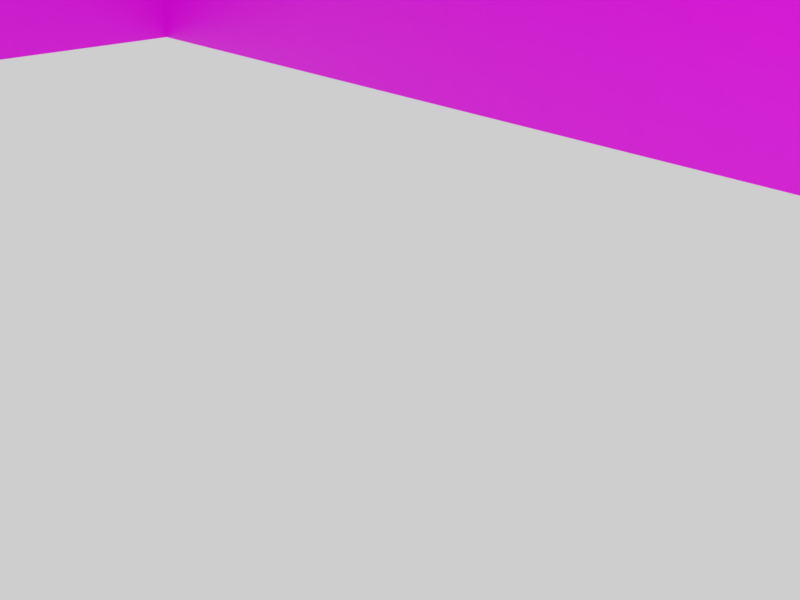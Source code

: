 # Source: House.blend  (saved by Blender 4.1.24; exported with 4.5.12 LTS)
import bpy
from mathutils import Matrix  # noqa: F401  (used for matrix-valued properties, if any)

bpy.ops.wm.read_factory_settings(use_empty=True)
scene = bpy.context.scene
scene.name = 'Scene'

# ---- collections
col_1 = bpy.data.collections.new('コレクション 1'); scene.collection.children.link(col_1)
col_10 = bpy.data.collections.new('コレクション 10'); scene.collection.children.link(col_10)

# ---- images (referenced by path relative to the original .blend; pixels are not part of the script)
import os
ASSET_DIR = os.environ.get("B2B_ASSET_DIR", "")  # directory of the original .blend (textures are referenced by path, not embedded)
HERE = os.path.dirname(os.path.abspath(__file__))  # packed textures are extracted next to this script under _unpacked/

def load_image(name, relpath, width, height, colorspace="sRGB"):
    """Load a texture the original file referenced (path relative to the .blend, or extracted next to this script)."""
    p = next((c for c in (os.path.join(HERE, relpath), os.path.join(ASSET_DIR, relpath)) if relpath and os.path.exists(c)), "")
    if p:
        img = bpy.data.images.load(p, check_existing=True)
        img.name = name
    else:  # same state as the original file: an image datablock whose file is absent (Cycles renders it pink)
        img = bpy.data.images.new(name, width, height)
        img.source = "FILE"
        img.filepath = "//" + (relpath or name)
    img.colorspace_settings.name = colorspace
    return img
img_house_png = load_image('House.png', 'House.png', 1024, 1024, 'sRGB')

# ---- materials (node trees are filled in below, after node groups)
mat_x = bpy.data.materials.new('マテリアル')

# ---- material node trees
mat_x.use_nodes = True; mat_x.node_tree.nodes.clear()
_N = mat_x.node_tree.nodes; _L = mat_x.node_tree.links
n0 = _N.new('ShaderNodeBsdfPrincipled'); n0.name = 'プリンシプルBSDF'; n0.location = (10, 300)
n1 = _N.new('ShaderNodeOutputMaterial'); n1.name = 'マテリアル出力'; n1.location = (300, 300)
n2 = _N.new('ShaderNodeTexImage'); n2.name = '画像テクスチャ'; n2.location = (-280, 275)
n2.image = img_house_png
_L.new(n0.outputs[0], n1.inputs[0])
_L.new(n2.outputs[0], n0.inputs[0])
n1.is_active_output = True

# ---- world
world_world = bpy.data.worlds.new('World'); scene.world = world_world
world_world.color = (0.6172, 0.6172, 0.6172)
world_world.use_sun_shadow = False
world_world.sun_shadow_jitter_overblur = 0.0
world_world.cycles.sampling_method = 'MANUAL'

# ---- cameras
cam_camera = bpy.data.cameras.new('Camera')
cam_camera.clip_end = 100.0
cam_camera.lens = 35.0
cam_camera.sensor_width = 32.0
cam_camera.sensor_height = 18.0
cam_camera.ortho_scale = 7.314
cam_camera.dof.focus_distance = 0.0

# ---- lights
light_lamp = bpy.data.lights.new('Lamp', 'POINT')
light_lamp.transmission_factor = 0.0
light_lamp.cutoff_distance = 30.0
light_lamp.energy = 100.0
light_lamp.shadow_buffer_clip_start = 1.001
light_lamp.shadow_soft_size = 0.1
light_lamp.shadow_maximum_resolution = 0.006
light_lamp.use_absolute_resolution = True

# ---- meshes
me_cube_002 = bpy.data.meshes.new('Cube.002')
me_cube_002.from_pydata([(1.124, -1.0, 1.585), (-1.0, -0.006551, 3.056), (1.124, -0.006551, 3.056), (1.124, 0.2756, 2.646), (-1.0, -0.2837, 2.646), (-1.0, 0.2756, 2.646), (-1.0, 0.3333, 1.585), (1.124, -0.2179, -1.0), (1.124, 0.2179, -1.0), (1.124, 0.2179, 1.585), (-1.0, -0.005921, 3.056), (-1.0, -0.00529, 3.056), (1.124, -0.00529, 3.056), (1.124, -0.005921, 3.056), (-1.0, -0.1787, 2.545), (-1.0, 0.1712, 2.545), (1.124, 0.1732, 1.808), (-1.0, -0.177, 1.808), (-1.0, 0.1732, 1.808), (1.124, 0.2179, -0.6505), (1.124, -0.2179, -0.6505), (1.124, -0.2179, 1.585), (1.124, -0.1787, 2.545), (1.124, -0.2837, 2.646), (1.124, -0.177, 1.808), (1.124, -0.7209, 1.998), (-1.0, -1.0, 1.585), (1.124, -0.4397, -1.0), (-1.0, -0.7209, 1.998), (-1.0, 1.0, 1.585), (-1.0, -0.004659, 3.056), (-1.0, 0.7177, 1.998), (1.124, 0.1712, 2.545), (-1.0, 1.0, -1.0), (1.124, -1.0, -1.0), (-1.0, 0.3333, -1.0), (-1.0, -1.0, -1.0), (1.124, -0.4397, -0.2326), (1.124, -0.8607, -0.2326), (1.124, 0.8611, -0.2326), (1.124, 0.4395, -0.2326), (1.124, 0.2179, 1.263), (1.124, -0.2179, 1.263), (-1.0, -0.3333, 1.585), (1.124, -0.4397, 1.263), (1.124, -0.8607, 1.263), (1.124, 0.8611, 1.27), (1.124, 0.4395, 1.263), (1.109, 0.2179, -0.6505), (1.109, -0.2179, -0.6505), (1.109, 0.2179, 1.263), (1.109, -0.2179, 1.263), (1.124, -0.2179, -0.8325), (1.124, 0.2179, -0.8293), (0.6989, -1.0, -1.0), (-0.5753, -1.0, -1.0), (0.6989, -1.0, 1.263), (0.386, -1.0, 1.263), (-0.2623, -1.0, 1.263), (-0.5753, -1.0, 1.263), (0.6989, -1.0, 1.585), (0.386, -1.0, 1.585), (-0.2623, -1.0, 1.585), (-0.5753, -1.0, 1.585), (0.6989, -1.0, -0.2326), (0.386, -1.0, -0.2326), (-0.2623, -1.0, -0.2326), (-0.5753, -1.0, -0.2326), (1.123, 1.0, 1.585), (1.123, 1.0, -1.0), (1.124, 0.4395, -1.0), (1.124, 0.7177, 1.998), (1.124, -0.004659, 3.056), (-1.0, -0.3333, -1.0), (0.386, -1.0, -1.0), (-0.2623, -1.0, -1.0), (-1.0, 0.3333, 0.4629), (-1.0, -0.3333, 0.4634), (-0.7978, 1.0, -1.0), (-0.7978, 1.0, 1.093), (-0.7978, 1.0, 1.585), (0.6983, 1.0, 1.585), (0.6983, 1.0, -0.3952), (-0.5594, 1.0, 1.585), (0.6983, 1.0, 1.093), (-0.7978, 1.0, -0.7562), (0.6983, 1.0, -1.0), (-0.5594, 1.0, -0.7562), (-0.5594, 1.0, -1.0), (0.3853, 1.0, -1.0), (0.3853, 1.0, 1.093), (0.3853, 1.0, 1.585), (0.3853, 1.0, -0.3952), (-0.7978, 0.9712, 1.093), (-0.7978, 0.9712, -0.7562), (-0.5594, 0.9712, 1.093), (-0.5594, 0.9712, -0.7562), (-0.5594, 1.0, -0.8835), (-0.7978, 1.0, -0.881), (-0.5594, 1.0, 1.093), (-0.5144, 1.0, -0.8915), (-0.7978, 1.107, -1.0), (-0.5594, 1.107, -1.0), (-0.7978, 1.107, -0.881), (-0.5594, 1.107, -0.8835), (-0.5594, 1.046, -0.7562), (-0.7978, 1.046, -0.7562), (-0.5594, 1.046, -0.8835), (-0.7978, 1.046, -0.881), (-1.01, 0.4306, 0.6757), (-1.013, -0.4372, 0.6757), (-1.121, -0.2442, 0.6757), (-1.12, 0.2402, 0.6757), (-0.979, 0.4302, 0.6757), (-0.9824, -0.4376, 0.6757), (-1.135, -0.001821, 0.6757), (-1.065, 0.3354, 0.6757), (-1.067, -0.3407, 0.6757), (-0.9935, 0.01095, 1.153), (-0.9936, -0.01801, 1.153), (-0.9972, -0.01157, 1.153), (-0.9972, 0.004597, 1.153), (-0.9925, 0.01094, 1.153), (-0.9926, -0.01802, 1.153), (-0.9977, -0.003481, 1.153), (-0.9953, 0.007774, 1.153), (-0.9954, -0.01479, 1.153), (-1.134, -0.272, 0.5636), (-1.132, 0.2683, 0.5636), (-1.073, -0.3796, 0.5636), (-1.149, -0.001653, 0.5636), (-1.07, 0.3744, 0.5636), (-0.9786, -0.4876, 0.5636), (-1.013, -0.4872, 0.5636), (-1.009, 0.4806, 0.5636), (-0.9749, 0.4802, 0.5636), (-1.134, -0.272, 0.6058), (-1.132, 0.2683, 0.6058), (-1.073, -0.3796, 0.6058), (-1.149, -0.001653, 0.6058), (-1.07, 0.3744, 0.6058), (-0.9786, -0.4876, 0.6058), (-1.013, -0.4872, 0.6058), (-1.009, 0.4806, 0.6058), (-0.9749, 0.4802, 0.6058), (-1.113, -0.1954, 0.5636), (-1.111, 0.1912, 0.5636), (-1.069, -0.2724, 0.5636), (-1.123, -0.001961, 0.5636), (-1.067, 0.2671, 0.5636), (-1.002, -0.3497, 0.5636), (-1.026, -0.3494, 0.5636), (-1.024, 0.3431, 0.5636), (-0.9989, 0.3428, 0.5636), (-1.025, 0.3675, 0.598), (-1.028, -0.3737, 0.598), (-1.133, -0.144, 0.598), (-1.121, -0.2089, 0.598), (-1.119, 0.2049, 0.598), (-1.131, 0.1403, 0.598), (-0.9989, 0.3672, 0.598), (-1.002, -0.3741, -0.9975), (-1.002, -0.3741, 0.598), (-1.025, 0.3675, -0.5955), (-1.025, 0.3675, 0.411), (-1.028, -0.3737, 0.411), (-1.121, -0.2089, -0.5955), (-1.121, -0.2089, 0.411), (-1.131, 0.1403, -0.5955), (-1.131, 0.1403, 0.411), (-1.017, 0.3406, -0.5591), (-1.017, 0.3406, 0.3746), (-1.021, -0.347, 0.3746), (-1.021, -0.347, -0.5591), (-1.129, -0.1298, -0.545), (-1.107, -0.1941, -0.5591), (-1.107, -0.1941, 0.3746), (-1.128, 0.126, -0.545), (-1.128, 0.126, 0.3604), (-1.133, -0.144, -0.9975), (-1.132, -0.001856, 0.598), (-1.133, -0.144, -0.5955), (-1.133, -0.144, 0.411), (-1.129, -0.1298, 0.3604), (-1.119, 0.2049, -0.9975), (-1.072, 0.2862, 0.598), (-1.119, 0.2049, -0.5955), (-1.119, 0.2049, 0.411), (-1.104, 0.1897, 0.3746), (-1.028, -0.3737, -0.9975), (-1.074, -0.2913, 0.598), (-1.028, -0.3737, -0.5955), (-1.025, 0.3675, -0.9975), (-1.121, -0.2089, -0.9975), (-1.131, 0.1403, -0.9975), (-0.9989, 0.3672, -0.9975), (-1.104, 0.1897, -0.5591), (-0.8258, 0.9551, 1.181), (-0.8258, 0.9593, 1.208), (-0.8258, 1.161, 1.021), (-0.8258, 1.165, 1.048), (-0.5345, 0.9551, 1.181), (-0.5345, 0.9593, 1.208), (-0.5345, 1.161, 1.021), (-0.5345, 1.165, 1.048), (-0.5501, 1.161, 1.021), (-0.8102, 1.161, 1.021), (-0.8102, 1.165, 1.048), (-0.5501, 1.165, 1.048), (-0.8102, 0.9551, 1.181), (-0.5501, 0.9551, 1.181), (-0.5501, 0.9593, 1.208), (-0.8102, 0.9593, 1.208), (-0.8258, 1.131, 1.044), (-0.8258, 1.135, 1.071), (-0.5345, 1.131, 1.044), (-0.5345, 1.135, 1.071), (-0.5501, 1.135, 1.071), (-0.8102, 1.135, 1.071), (-0.8102, 1.131, 1.044), (-0.5501, 1.131, 1.044), (-0.8258, 0.9925, 0.9558), (-0.8258, 0.9789, 1.053), (-0.5501, 0.9789, 1.053), (-0.5345, 0.9789, 1.053), (-0.8102, 0.9789, 1.053), (-0.8102, 0.9925, 0.9558), (-0.5501, 0.9925, 0.9558), (-0.5345, 0.9925, 0.9558), (1.097, 0.2593, 1.384), (1.099, 0.2593, 1.411), (1.213, 0.2593, 1.223), (1.215, 0.2593, 1.25), (1.097, -0.2559, 1.384), (1.099, -0.2559, 1.411), (1.213, -0.2559, 1.223), (1.215, -0.2559, 1.25), (1.213, -0.2284, 1.223), (1.213, 0.2318, 1.223), (1.215, 0.2318, 1.25), (1.215, -0.2284, 1.25), (1.097, 0.2318, 1.384), (1.097, -0.2284, 1.384), (1.099, -0.2284, 1.411), (1.099, 0.2318, 1.411), (1.196, 0.2593, 1.246), (1.199, 0.2593, 1.274), (1.196, -0.2559, 1.246), (1.199, -0.2559, 1.274), (1.199, -0.2284, 1.274), (1.199, 0.2318, 1.274), (1.196, 0.2318, 1.246), (1.196, -0.2284, 1.246), (1.118, 0.2593, 1.158), (1.11, 0.2593, 1.255), (1.11, -0.2284, 1.255), (1.11, -0.2559, 1.255), (1.11, 0.2318, 1.255), (1.118, 0.2318, 1.158), (1.118, -0.2284, 1.158), (1.118, -0.2559, 1.158), (-0.05723, 0.8437, 1.683), (-0.05723, 0.9421, 1.683), (0.1164, 0.9421, 2.908), (0.29, 0.8437, 1.683), (0.29, 0.9421, 1.683), (-0.05723, 0.3758, 2.332), (-0.05723, 0.9421, 2.332), (0.29, 0.9421, 2.332), (0.29, 0.3758, 2.332), (0.1164, 0.06684, 2.946), (0.1164, 0.9421, 2.946), (0.29, 0.9421, 2.37), (0.29, 0.3758, 2.37), (0.1164, 0.9884, 2.908), (-0.05723, 0.9884, 2.332), (0.29, 0.9884, 2.332), (0.1164, 0.9884, 2.946), (-0.05723, 0.9884, 2.37), (0.29, 0.9884, 2.37), (0.3225, 0.9421, 2.222), (0.3225, 0.4427, 2.222), (-0.08967, 0.4427, 2.222), (-0.08967, 0.9421, 2.222), (0.3225, 0.9421, 2.26), (0.3225, 0.4427, 2.26), (-0.08967, 0.4427, 2.26), (-0.08967, 0.9421, 2.26), (0.3225, 0.9884, 2.26), (0.3225, 0.9884, 2.222), (-0.08967, 0.9884, 2.26), (-0.08967, 0.9884, 2.222), (-0.05723, 0.9421, 1.683), (0.116, 0.9421, 2.908), (0.29, 0.9421, 1.683), (0.1167, 0.9421, 2.908), (-0.05723, 0.9421, 2.332), (0.29, 0.9421, 2.332), (0.1743, 0.9421, 1.683), (0.05852, 0.9421, 1.683), (0.1163, 0.9421, 2.908), (0.1165, 0.9421, 2.908), (0.05065, 0.9421, 2.065), (0.1821, 0.9421, 2.065), (0.02941, 0.9421, 2.62), (0.2034, 0.9421, 2.62), (0.05041, 0.9421, 2.55), (0.1824, 0.9421, 2.55), (-0.05723, 0.3758, 2.37), (0.1164, 0.06684, 2.946), (0.1164, 0.9421, 2.946), (-0.05723, 0.9421, 2.37), (0.1164, 0.9884, 2.946), (-0.05723, 0.9884, 2.37), (-0.08967, 0.4427, 2.26), (-0.08967, 0.9421, 2.26), (-0.08967, 0.9884, 2.26), (-1.067, -1.149, 1.427), (-1.067, 1.144, 1.427), (1.19, -1.149, 1.427), (1.19, 1.144, 1.427), (-1.067, -0.002379, 3.085), (1.19, -0.002379, 3.085), (-1.067, -1.119, 1.385), (-1.067, 1.115, 1.385), (1.19, -1.119, 1.385), (1.19, 1.115, 1.385), (-1.067, -0.002379, 3.026), (1.19, -0.002379, 3.026)], [], [(59, 63, 26), (29, 6, 18, 31), (6, 43, 17, 18), (21, 9, 16, 24), (31, 18, 15, 5), (5, 15, 11, 30), (15, 14, 10, 11), (22, 32, 12, 13), (47, 9, 41), (41, 9, 21, 42), (70, 19, 53), (7, 52, 27), (23, 22, 13, 2), (25, 24, 22, 23), (0, 21, 24, 25), (43, 26, 28, 17), (17, 28, 4, 14), (14, 4, 1, 10), (42, 21, 44), (44, 21, 0, 45), (46, 68, 9, 47), (9, 68, 71, 16), (16, 71, 3, 32), (32, 3, 72, 12), (69, 39, 40, 70), (27, 37, 38, 34), (20, 37, 27), (70, 40, 19), (55, 67, 36), (35, 76, 29, 33), (69, 68, 46, 39), (20, 42, 44, 37), (36, 26, 77, 73), (19, 41, 50, 48), (40, 47, 41, 19), (67, 59, 26, 36), (38, 45, 0, 34), (22, 24, 16, 32), (41, 42, 51, 50), (42, 20, 49, 51), (53, 8, 70), (27, 52, 20), (34, 0, 56, 64), (65, 57, 58, 66), (34, 64, 54), (54, 64, 65, 74), (74, 65, 66, 75), (75, 66, 67, 55), (0, 60, 56), (56, 60, 61, 57), (57, 61, 62, 58), (58, 62, 63, 59), (57, 65, 64, 56), (59, 67, 66, 58), (76, 77, 43, 6), (29, 76, 6), (77, 26, 43), (99, 95, 93, 79), (100, 87, 99), (89, 100, 92), (69, 82, 84, 68), (85, 33, 29, 79), (69, 86, 82), (86, 89, 92, 82), (99, 79, 80, 83), (68, 84, 81), (84, 90, 91, 81), (79, 29, 80), (82, 92, 90, 84), (88, 102, 104, 97), (89, 88, 100), (78, 33, 98), (96, 94, 93, 95), (79, 93, 94, 85), (85, 94, 96, 87), (87, 96, 95, 99), (97, 107, 105, 87), (33, 85, 98), (90, 99, 83, 91), (92, 100, 99, 90), (97, 87, 100), (88, 97, 100), (102, 101, 103, 104), (98, 103, 101, 78), (97, 104, 103, 98), (108, 106, 105, 107), (85, 106, 108, 98), (87, 105, 106, 85), (37, 44, 45, 38), (39, 46, 47, 40), (15, 18, 17, 14), (117, 111, 136, 138), (110, 117, 138, 142), (116, 109, 143, 140), (115, 111, 120, 124), (116, 112, 121, 125), (109, 116, 125, 118), (110, 114, 123, 119), (111, 117, 126, 120), (117, 110, 119, 126), (113, 109, 118, 122), (112, 115, 124, 121), (131, 128, 137, 140), (134, 131, 140, 143), (133, 132, 141, 142), (127, 129, 138, 136), (129, 133, 142, 138), (135, 134, 143, 144), (128, 130, 139, 137), (130, 127, 136, 139), (115, 112, 137, 139), (112, 116, 140, 137), (114, 110, 142, 141), (109, 113, 144, 143), (111, 115, 139, 136), (131, 134, 152, 149), (132, 133, 151, 150), (129, 127, 145, 147), (130, 128, 146, 148), (133, 129, 147, 151), (134, 135, 153, 152), (128, 131, 149, 146), (127, 130, 148, 145), (185, 154, 164, 187), (192, 154, 160, 195), (182, 169, 178, 183), (190, 157, 167, 165), (179, 156, 182), (184, 158, 187), (180, 159, 169, 182), (184, 187, 188, 196), (187, 164, 171, 188), (189, 165, 172, 173), (179, 182, 183, 174), (165, 167, 176, 172), (168, 181, 174, 177), (156, 180, 182), (194, 179, 181, 168), (163, 186, 196, 170), (192, 184, 186, 163), (158, 185, 187), (193, 189, 191, 166), (155, 190, 165), (166, 191, 173, 175), (167, 193, 175, 176), (169, 194, 177, 178), (154, 192, 164), (159, 194, 169), (164, 192, 170, 171), (155, 189, 161, 162), (158, 184, 194, 159), (156, 179, 193, 157), (157, 193, 167), (174, 183, 178, 177), (196, 188, 171, 170), (173, 172, 176, 175), (213, 214, 200, 199), (205, 208, 204, 203), (215, 216, 202, 201), (218, 214, 198, 212), (216, 217, 211, 202), (217, 218, 212, 211), (210, 220, 227, 223), (219, 220, 210, 209), (199, 200, 207, 206), (206, 207, 208, 205), (206, 205, 220, 219), (199, 206, 219, 213), (208, 207, 218, 217), (204, 208, 217, 216), (207, 200, 214, 218), (205, 203, 215, 220), (203, 204, 216, 215), (197, 198, 214, 213), (220, 215, 228, 227), (215, 201, 224, 228), (213, 219, 226, 221), (197, 213, 221, 222), (219, 209, 225, 226), (245, 246, 232, 231), (237, 240, 236, 235), (247, 248, 234, 233), (250, 246, 230, 244), (248, 249, 243, 234), (249, 250, 244, 243), (242, 252, 259, 255), (251, 252, 242, 241), (231, 232, 239, 238), (238, 239, 240, 237), (238, 237, 252, 251), (231, 238, 251, 245), (240, 239, 250, 249), (236, 240, 249, 248), (239, 232, 246, 250), (237, 235, 247, 252), (235, 236, 248, 247), (229, 230, 246, 245), (252, 247, 260, 259), (247, 233, 256, 260), (245, 251, 258, 253), (229, 245, 253, 254), (251, 241, 257, 258), (265, 268, 269, 264), (261, 266, 267, 262), (272, 271, 270, 273), (269, 268, 280, 281), (276, 274, 277, 279), (274, 275, 278, 277), (263, 267, 275, 274), (271, 272, 279, 277), (268, 263, 274, 276), (283, 282, 286, 287), (281, 280, 284, 285), (284, 280, 289, 288), (283, 287, 290, 291), (276, 279, 288, 289), (275, 267, 283, 291), (278, 275, 291, 290), (279, 272, 284, 288), (267, 266, 282, 283), (272, 273, 285, 284), (268, 276, 289, 280), (307, 301, 295, 305), (298, 303, 297, 294), (292, 296, 302, 299), (299, 302, 303, 298), (304, 293, 300, 306), (306, 300, 301, 307), (296, 304, 306, 302), (303, 307, 305, 297), (303, 302, 306, 307), (308, 309, 310, 311), (311, 313, 316, 315), (311, 310, 312, 313), (308, 311, 315, 314), (317, 319, 322, 321), (320, 318, 321, 322), (323, 327, 328, 325), (326, 328, 327, 324), (318, 320, 326, 324), (319, 317, 323, 325), (320, 322, 328, 326), (321, 318, 324, 327), (317, 321, 327, 323), (322, 319, 325, 328)])
_uv = me_cube_002.uv_layers.new(name='UVMap')
_uv.uv.foreach_set('vector', [0.1029, 0.6592, 0.1029, 0.6775, 0.01234, 0.6775, 0.3017, 0.8736, 0.3922, 0.8736, 0.4139, 0.8893, 0.34, 0.9027, 0.3922, 0.8736, 0.4826, 0.8736, 0.4614, 0.8893, 0.4139, 0.8893, 0.1203, 0.8742, 0.1796, 0.8742, 0.1735, 0.8898, 0.1259, 0.8898, 0.34, 0.9027, 0.4139, 0.8893, 0.4142, 0.9411, 0.4, 0.9482, 0.4, 0.9482, 0.4142, 0.9411, 0.4381, 0.977, 0.438, 0.977, 0.4142, 0.9411, 0.4616, 0.9411, 0.4382, 0.977, 0.4381, 0.977, 0.1257, 0.9417, 0.1732, 0.9417, 0.1492, 0.9778, 0.1492, 0.9778, 0.2097, 0.8515, 0.1796, 0.8742, 0.1796, 0.8515, 0.1796, 0.8515, 0.1796, 0.8742, 0.1203, 0.8742, 0.1203, 0.8515, 0.2097, 0.6922, 0.1796, 0.7168, 0.1796, 0.7042, 0.1203, 0.6922, 0.1203, 0.704, 0.09018, 0.6922, 0.1114, 0.9489, 0.1257, 0.9417, 0.1492, 0.9778, 0.1491, 0.9778, 0.05194, 0.9033, 0.1259, 0.8898, 0.1257, 0.9417, 0.1114, 0.9489, 0.01399, 0.8742, 0.1203, 0.8742, 0.1259, 0.8898, 0.05194, 0.9033, 0.4826, 0.8736, 0.573, 0.8736, 0.5352, 0.9027, 0.4614, 0.8893, 0.4614, 0.8893, 0.5352, 0.9027, 0.4759, 0.9482, 0.4616, 0.9411, 0.4616, 0.9411, 0.4759, 0.9482, 0.4383, 0.977, 0.4382, 0.977, 0.1203, 0.8515, 0.1203, 0.8742, 0.09018, 0.8515, 0.09018, 0.8515, 0.1203, 0.8742, 0.01399, 0.8742, 0.03294, 0.8515, 0.267, 0.852, 0.2859, 0.8742, 0.1796, 0.8742, 0.2097, 0.8515, 0.1796, 0.8742, 0.2859, 0.8742, 0.2476, 0.9033, 0.1735, 0.8898, 0.1735, 0.8898, 0.2476, 0.9033, 0.1874, 0.9489, 0.1732, 0.9417, 0.1732, 0.9417, 0.1874, 0.9489, 0.1493, 0.9778, 0.1492, 0.9778, 0.2859, 0.6922, 0.267, 0.7462, 0.2097, 0.7462, 0.2097, 0.6922, 0.09018, 0.6922, 0.09018, 0.7462, 0.03294, 0.7462, 0.01399, 0.6922, 0.1203, 0.7168, 0.09018, 0.7462, 0.09018, 0.6922, 0.2097, 0.6922, 0.2097, 0.7462, 0.1796, 0.7168, 0.1029, 0.5307, 0.1029, 0.5743, 0.01234, 0.5307, 0.3922, 0.6921, 0.3922, 0.7948, 0.3017, 0.8736, 0.3017, 0.6921, 0.2859, 0.6922, 0.2859, 0.8742, 0.267, 0.852, 0.267, 0.7462, 0.1203, 0.7168, 0.1203, 0.8515, 0.09018, 0.8515, 0.09018, 0.7462, 0.573, 0.6921, 0.573, 0.8736, 0.4826, 0.7949, 0.4826, 0.6921, 0.1859, 0.7178, 0.1859, 0.8472, 0.1827, 0.8472, 0.1827, 0.7178, 0.2097, 0.7462, 0.2097, 0.8515, 0.1796, 0.8515, 0.1796, 0.7168, 0.1029, 0.5743, 0.1029, 0.6592, 0.01234, 0.6775, 0.01234, 0.5307, 0.03294, 0.7462, 0.03294, 0.8515, 0.01399, 0.8742, 0.01399, 0.6922, 0.1257, 0.9417, 0.1259, 0.8898, 0.1735, 0.8898, 0.1732, 0.9417, 0.3696, 0.4935, 0.4218, 0.4935, 0.4218, 0.4967, 0.3696, 0.4967, 0.1178, 0.8483, 0.1178, 0.719, 0.1146, 0.719, 0.1146, 0.8483, 0.1796, 0.7042, 0.1796, 0.6922, 0.2097, 0.6922, 0.09018, 0.6922, 0.1203, 0.704, 0.1203, 0.7168, 0.4651, 0.5307, 0.4651, 0.6775, 0.3746, 0.6592, 0.3746, 0.5743, 0.3078, 0.5743, 0.3078, 0.6592, 0.1696, 0.6592, 0.1696, 0.5743, 0.4651, 0.5307, 0.3746, 0.5743, 0.3746, 0.5307, 0.3746, 0.5307, 0.3746, 0.5743, 0.3078, 0.5743, 0.3078, 0.5307, 0.3078, 0.5307, 0.3078, 0.5743, 0.1696, 0.5743, 0.1696, 0.5307, 0.1696, 0.5307, 0.1696, 0.5743, 0.1029, 0.5743, 0.1029, 0.5307, 0.4651, 0.6775, 0.3746, 0.6775, 0.3746, 0.6592, 0.3746, 0.6592, 0.3746, 0.6775, 0.3078, 0.6775, 0.3078, 0.6592, 0.3078, 0.6592, 0.3078, 0.6775, 0.1696, 0.6775, 0.1696, 0.6592, 0.1696, 0.6592, 0.1696, 0.6775, 0.1029, 0.6775, 0.1029, 0.6592, 0.3078, 0.6592, 0.3078, 0.5743, 0.3746, 0.5743, 0.3746, 0.6592, 0.1029, 0.6592, 0.1029, 0.5743, 0.1696, 0.5743, 0.1696, 0.6592, 0.3922, 0.7948, 0.4826, 0.7949, 0.4826, 0.8736, 0.3922, 0.8736, 0.3017, 0.8736, 0.3922, 0.7948, 0.3922, 0.8736, 0.4826, 0.7949, 0.573, 0.8736, 0.4826, 0.8736, 0.3597, 0.5103, 0.3597, 0.5051, 0.4282, 0.5051, 0.4282, 0.5103, 0.3609, 0.3785, 0.3705, 0.3862, 0.3705, 0.4912, 0.1691, 0.3724, 0.3609, 0.3785, 0.1691, 0.4067, 0.01178, 0.3724, 0.1024, 0.4067, 0.1024, 0.4912, 0.01178, 0.5192, 0.4214, 0.3862, 0.4646, 0.3724, 0.4646, 0.5192, 0.4214, 0.4912, 0.01178, 0.3724, 0.1024, 0.3724, 0.1024, 0.4067, 0.1024, 0.3724, 0.1691, 0.3724, 0.1691, 0.4067, 0.1024, 0.4067, 0.3705, 0.4912, 0.4214, 0.4912, 0.4214, 0.5192, 0.3705, 0.5192, 0.01178, 0.5192, 0.1024, 0.4912, 0.1024, 0.5192, 0.1024, 0.4912, 0.1691, 0.4912, 0.1691, 0.5192, 0.1024, 0.5192, 0.4214, 0.4912, 0.4646, 0.5192, 0.4214, 0.5192, 0.1024, 0.4067, 0.1691, 0.4067, 0.1691, 0.4912, 0.1024, 0.4912, 0.09909, 0.2421, 0.01853, 0.2421, 0.01853, 0.2004, 0.09909, 0.2004, 0.1691, 0.3724, 0.3705, 0.3724, 0.3609, 0.3785, 0.4214, 0.3724, 0.4646, 0.3724, 0.4214, 0.3791, 0.3705, 0.3862, 0.4214, 0.3862, 0.4214, 0.4912, 0.3705, 0.4912, 0.3643, 0.4897, 0.3675, 0.4897, 0.3675, 0.3863, 0.3643, 0.3863, 0.2734, 0.2435, 0.2634, 0.2435, 0.2634, 0.1471, 0.2734, 0.1471, 0.4246, 0.3869, 0.4278, 0.3869, 0.4278, 0.4902, 0.4246, 0.4902, 0.1384, 0.2428, 0.1042, 0.2428, 0.1042, 0.1987, 0.1384, 0.1987, 0.4646, 0.3724, 0.4214, 0.3862, 0.4214, 0.3791, 0.1691, 0.4912, 0.3705, 0.4912, 0.3705, 0.5192, 0.1691, 0.5192, 0.1691, 0.4067, 0.3609, 0.3785, 0.3705, 0.4912, 0.1691, 0.4912, 0.3705, 0.379, 0.3705, 0.3862, 0.3609, 0.3785, 0.3705, 0.3724, 0.3705, 0.379, 0.3609, 0.3785, 0.2265, 0.1471, 0.2265, 0.2435, 0.1853, 0.2435, 0.1862, 0.1471, 0.09946, 0.2421, 0.0189, 0.2421, 0.0189, 0.2003, 0.09946, 0.2003, 0.2265, 0.1471, 0.2634, 0.1471, 0.2634, 0.2435, 0.2265, 0.2435, 0.1422, 0.1471, 0.1853, 0.1471, 0.1853, 0.2435, 0.1413, 0.2435, 0.1382, 0.2427, 0.104, 0.2427, 0.104, 0.1988, 0.1382, 0.1988, 0.2734, 0.1471, 0.2891, 0.1471, 0.2891, 0.2435, 0.2734, 0.2435, 0.09018, 0.7462, 0.09018, 0.8515, 0.03294, 0.8515, 0.03294, 0.7462, 0.267, 0.7462, 0.267, 0.852, 0.2097, 0.8515, 0.2097, 0.7462, 0.4142, 0.9411, 0.4139, 0.8893, 0.4614, 0.8893, 0.4616, 0.9411, 0.91, 0.9309, 0.8758, 0.8965, 0.8857, 0.8888, 0.9239, 0.9272, 0.9442, 0.9653, 0.91, 0.9309, 0.9239, 0.9272, 0.962, 0.9655, 0.6688, 0.9309, 0.6346, 0.9653, 0.6168, 0.9655, 0.6549, 0.9272, 0.7894, 0.8875, 0.8758, 0.8965, 0.7923, 0.9743, 0.7894, 0.974, 0.6688, 0.9309, 0.703, 0.8965, 0.7865, 0.9743, 0.7854, 0.9755, 0.6346, 0.9653, 0.6688, 0.9309, 0.7854, 0.9755, 0.7842, 0.9766, 0.9442, 0.9653, 0.9442, 0.9847, 0.7946, 0.9773, 0.7946, 0.9766, 0.8758, 0.8965, 0.91, 0.9309, 0.7934, 0.9755, 0.7923, 0.9743, 0.91, 0.9309, 0.9442, 0.9653, 0.7946, 0.9766, 0.7934, 0.9755, 0.6346, 0.9847, 0.6346, 0.9653, 0.7842, 0.9766, 0.7842, 0.9773, 0.703, 0.8965, 0.7894, 0.8875, 0.7894, 0.974, 0.7865, 0.9743, 0.9131, 0.8744, 0.8589, 0.8744, 0.8589, 0.8694, 0.9131, 0.8694, 0.9674, 0.8744, 0.9131, 0.8744, 0.9131, 0.8694, 0.9674, 0.8694, 0.6112, 0.8744, 0.5846, 0.8744, 0.5846, 0.8694, 0.6112, 0.8694, 0.7196, 0.8744, 0.6654, 0.8744, 0.6654, 0.8694, 0.7196, 0.8694, 0.6654, 0.8744, 0.6112, 0.8744, 0.6112, 0.8694, 0.6654, 0.8694, 0.9939, 0.8744, 0.9674, 0.8744, 0.9674, 0.8694, 0.9939, 0.8694, 0.8589, 0.8744, 0.7893, 0.8744, 0.7893, 0.8694, 0.8589, 0.8694, 0.7893, 0.8744, 0.7196, 0.8744, 0.7196, 0.8694, 0.7893, 0.8694, 0.7894, 0.8875, 0.703, 0.8965, 0.6931, 0.8888, 0.7894, 0.8787, 0.703, 0.8965, 0.6688, 0.9309, 0.6549, 0.9272, 0.6931, 0.8888, 0.9442, 0.9847, 0.9442, 0.9653, 0.962, 0.9655, 0.962, 0.9872, 0.6346, 0.9653, 0.6346, 0.9847, 0.6168, 0.9872, 0.6168, 0.9655, 0.8758, 0.8965, 0.7894, 0.8875, 0.7894, 0.8787, 0.8857, 0.8888, 0.9409, 0.2987, 0.9071, 0.265, 0.9147, 0.3083, 0.9389, 0.3324, 0.888, 0.5693, 0.9071, 0.5693, 0.9147, 0.5261, 0.901, 0.5261, 0.9409, 0.5357, 0.9747, 0.5021, 0.9631, 0.478, 0.9389, 0.502, 0.9836, 0.4172, 0.9747, 0.3323, 0.9631, 0.3564, 0.9695, 0.4172, 0.9071, 0.5693, 0.9409, 0.5357, 0.9389, 0.502, 0.9147, 0.5261, 0.9071, 0.265, 0.888, 0.265, 0.901, 0.3083, 0.9147, 0.3083, 0.9747, 0.3323, 0.9409, 0.2987, 0.9389, 0.3324, 0.9631, 0.3564, 0.9747, 0.5021, 0.9836, 0.4172, 0.9695, 0.4172, 0.9631, 0.478, 0.6626, 0.8602, 0.6168, 0.8602, 0.6168, 0.8272, 0.7085, 0.8272, 0.6168, 0.5784, 0.6168, 0.8602, 0.6026, 0.8602, 0.6026, 0.5784, 0.8483, 0.8268, 0.7361, 0.8268, 0.7417, 0.8179, 0.8427, 0.8179, 0.921, 0.8596, 0.8751, 0.8596, 0.8751, 0.8267, 0.9668, 0.8267, 0.5806, 0.5715, 0.5806, 0.5715, 0.5806, 0.5715, 0.5806, 0.5715, 0.5806, 0.5715, 0.5806, 0.5715, 0.7922, 0.8596, 0.7361, 0.8596, 0.7361, 0.8268, 0.8483, 0.8268, 0.7085, 0.5784, 0.7085, 0.8272, 0.7023, 0.8208, 0.7023, 0.6559, 0.7085, 0.8272, 0.6168, 0.8272, 0.6223, 0.8208, 0.7023, 0.8208, 0.9668, 0.5791, 0.9668, 0.8267, 0.961, 0.8203, 0.961, 0.6561, 0.8483, 0.5792, 0.8483, 0.8268, 0.8427, 0.8179, 0.8427, 0.6587, 0.9668, 0.8267, 0.8751, 0.8267, 0.8799, 0.8202, 0.961, 0.8203, 0.7361, 0.6498, 0.8483, 0.6498, 0.8427, 0.6587, 0.7417, 0.6587, 0.8483, 0.8596, 0.7922, 0.8596, 0.8483, 0.8268, 0.7361, 0.5792, 0.8483, 0.5792, 0.8483, 0.6498, 0.7361, 0.6498, 0.6168, 0.6494, 0.7085, 0.6494, 0.7023, 0.6559, 0.6223, 0.6559, 0.6168, 0.5784, 0.7085, 0.5784, 0.7085, 0.6494, 0.6168, 0.6494, 0.7085, 0.8602, 0.6626, 0.8602, 0.7085, 0.8272, 0.8751, 0.5791, 0.9668, 0.5791, 0.9668, 0.6498, 0.8751, 0.6498, 0.9668, 0.8596, 0.921, 0.8596, 0.9668, 0.8267, 0.8751, 0.6498, 0.9668, 0.6498, 0.961, 0.6561, 0.8799, 0.6561, 0.8751, 0.8267, 0.8751, 0.5791, 0.8799, 0.6561, 0.8799, 0.8202, 0.7361, 0.8268, 0.7361, 0.5792, 0.7417, 0.6587, 0.7417, 0.8179, 0.5806, 0.5715, 0.5806, 0.5715, 0.5806, 0.5715, 0.5806, 0.5715, 0.5806, 0.5715, 0.5806, 0.5715, 0.6168, 0.8272, 0.6168, 0.5784, 0.6223, 0.6559, 0.6223, 0.8208, 0.9668, 0.8596, 0.9668, 0.5791, 0.98, 0.579, 0.98, 0.8595, 0.7106, 0.8596, 0.7106, 0.5792, 0.7361, 0.5792, 0.7361, 0.8596, 0.8483, 0.8596, 0.8483, 0.5792, 0.8738, 0.5792, 0.8738, 0.8596, 0.5806, 0.5715, 0.5806, 0.5715, 0.5806, 0.5715, 0.8427, 0.6587, 0.8427, 0.8179, 0.7417, 0.8179, 0.7417, 0.6587, 0.7023, 0.6559, 0.7023, 0.8208, 0.6223, 0.8208, 0.6223, 0.6559, 0.961, 0.6561, 0.961, 0.8203, 0.8799, 0.8202, 0.8799, 0.6561, 0.3469, 0.1602, 0.3377, 0.1602, 0.3378, 0.1829, 0.347, 0.1829, 0.05347, 0.009374, 0.05347, 0.01576, 0.03964, 0.01576, 0.03964, 0.009374, 0.3468, 0.1601, 0.3376, 0.1601, 0.3372, 0.02641, 0.3463, 0.02638, 0.2835, 0.03838, 0.2973, 0.03838, 0.2973, 0.1261, 0.2835, 0.1261, 0.04044, 0.03838, 0.05417, 0.03838, 0.05417, 0.1261, 0.04044, 0.1261, 0.05417, 0.03838, 0.2835, 0.03838, 0.2835, 0.1261, 0.05417, 0.1261, 0.3403, 0.1907, 0.3402, 0.343, 0.4078, 0.2465, 0.3781, 0.2245, 0.284, 0.03839, 0.0546, 0.03839, 0.0546, 0.1261, 0.284, 0.1261, 0.2984, 0.009374, 0.2984, 0.01576, 0.2845, 0.01576, 0.2845, 0.009374, 0.2845, 0.009374, 0.2845, 0.01576, 0.05347, 0.01576, 0.05347, 0.009374, 0.284, 0.02351, 0.0546, 0.02351, 0.0546, 0.03839, 0.284, 0.03839, 0.2977, 0.02351, 0.284, 0.02351, 0.284, 0.03839, 0.2977, 0.03839, 0.05417, 0.0235, 0.2835, 0.0235, 0.2835, 0.03838, 0.05417, 0.03838, 0.04044, 0.0235, 0.05417, 0.0235, 0.05417, 0.03838, 0.04044, 0.03838, 0.2835, 0.0235, 0.2973, 0.0235, 0.2973, 0.03838, 0.2835, 0.03838, 0.0546, 0.02351, 0.04087, 0.02351, 0.04087, 0.03839, 0.0546, 0.03839, 0.3469, 0.1827, 0.3377, 0.1828, 0.3376, 0.1601, 0.3468, 0.1601, 0.3464, 0.02655, 0.3372, 0.02658, 0.3377, 0.1602, 0.3469, 0.1602, 0.02749, 0.1257, 0.00772, 0.1258, 0.007302, 0.02644, 0.02707, 0.02636, 0.3468, 0.1601, 0.3463, 0.02638, 0.3797, 0.0559, 0.4057, 0.07513, 0.3247, 0.1256, 0.305, 0.1256, 0.3045, 0.02629, 0.3243, 0.02621, 0.3464, 0.02655, 0.3469, 0.1602, 0.4058, 0.07529, 0.3797, 0.05607, 0.3402, 0.343, 0.3403, 0.1907, 0.3781, 0.2245, 0.4078, 0.2465, 0.3469, 0.1602, 0.3377, 0.1602, 0.3378, 0.1829, 0.347, 0.1829, 0.05347, 0.009374, 0.05347, 0.01576, 0.03964, 0.01576, 0.03964, 0.009374, 0.3468, 0.1601, 0.3376, 0.1601, 0.3372, 0.02641, 0.3463, 0.02638, 0.2835, 0.03838, 0.2973, 0.03838, 0.2973, 0.1261, 0.2835, 0.1261, 0.04044, 0.03838, 0.05417, 0.03838, 0.05417, 0.1261, 0.04044, 0.1261, 0.05417, 0.03838, 0.2835, 0.03838, 0.2835, 0.1261, 0.05417, 0.1261, 0.3403, 0.1907, 0.3402, 0.343, 0.4078, 0.2465, 0.3781, 0.2245, 0.284, 0.03839, 0.0546, 0.03839, 0.0546, 0.1261, 0.284, 0.1261, 0.2984, 0.009374, 0.2984, 0.01576, 0.2845, 0.01576, 0.2845, 0.009374, 0.2845, 0.009374, 0.2845, 0.01576, 0.05347, 0.01576, 0.05347, 0.009374, 0.284, 0.02351, 0.0546, 0.02351, 0.0546, 0.03839, 0.284, 0.03839, 0.2977, 0.02351, 0.284, 0.02351, 0.284, 0.03839, 0.2977, 0.03839, 0.05417, 0.0235, 0.2835, 0.0235, 0.2835, 0.03838, 0.05417, 0.03838, 0.04044, 0.0235, 0.05417, 0.0235, 0.05417, 0.03838, 0.04044, 0.03838, 0.2835, 0.0235, 0.2973, 0.0235, 0.2973, 0.03838, 0.2835, 0.03838, 0.0546, 0.02351, 0.04087, 0.02351, 0.04087, 0.03839, 0.0546, 0.03839, 0.3469, 0.1827, 0.3377, 0.1828, 0.3376, 0.1601, 0.3468, 0.1601, 0.3464, 0.02655, 0.3372, 0.02658, 0.3377, 0.1602, 0.3469, 0.1602, 0.02749, 0.1257, 0.00772, 0.1258, 0.007302, 0.02644, 0.02707, 0.02636, 0.3468, 0.1601, 0.3463, 0.02638, 0.3797, 0.0559, 0.4057, 0.07513, 0.3247, 0.1256, 0.305, 0.1256, 0.3045, 0.02629, 0.3243, 0.02621, 0.3464, 0.02655, 0.3469, 0.1602, 0.4058, 0.07529, 0.3797, 0.05607, 0.3402, 0.343, 0.3403, 0.1907, 0.3781, 0.2245, 0.4078, 0.2465, 0.9292, 0.01015, 0.982, 0.01015, 0.982, 0.1598, 0.9292, 0.03618, 0.929, 0.03602, 0.9818, 0.1597, 0.9818, 0.009989, 0.929, 0.009986, 0.8869, 0.02158, 0.8869, 0.1099, 0.6938, 0.1099, 0.762, 0.02158, 0.7674, 0.2341, 0.9346, 0.2341, 0.9346, 0.255, 0.7872, 0.255, 0.4286, 0.1603, 0.5414, 0.2548, 0.5414, 0.261, 0.4286, 0.1665, 0.5414, 0.2548, 0.6541, 0.1603, 0.6541, 0.1665, 0.5414, 0.261, 0.9343, 0.123, 0.9343, 0.2339, 0.9479, 0.2339, 0.9479, 0.123, 0.8869, 0.1099, 0.8869, 0.02158, 0.8971, 0.02158, 0.8971, 0.1099, 0.9346, 0.2341, 0.9346, 0.1233, 0.9483, 0.1233, 0.9483, 0.2341, 0.9862, 0.1625, 0.9862, 0.00941, 0.9898, 0.00941, 0.9898, 0.1625, 0.9898, 0.009662, 0.9898, 0.1628, 0.9862, 0.1628, 0.9862, 0.009662, 0.9862, 0.1628, 0.9898, 0.1628, 0.9898, 0.177, 0.9862, 0.177, 0.9862, 0.1625, 0.9898, 0.1625, 0.9898, 0.1767, 0.9862, 0.1767, 0.4286, 0.1603, 0.4286, 0.1665, 0.4075, 0.1485, 0.4075, 0.1423, 0.9479, 0.2339, 0.9343, 0.2339, 0.9343, 0.2548, 0.9479, 0.2548, 0.6541, 0.1665, 0.6541, 0.1603, 0.6752, 0.1423, 0.6752, 0.1485, 0.8971, 0.02158, 0.8869, 0.02158, 0.8868, 0.004986, 0.897, 0.004986, 0.9343, 0.2339, 0.7671, 0.2339, 0.7868, 0.2548, 0.9343, 0.2548, 0.8869, 0.02158, 0.762, 0.02158, 0.7767, 0.004986, 0.8868, 0.004986, 0.9346, 0.2341, 0.9483, 0.2341, 0.9483, 0.255, 0.9346, 0.255, 0.4937, 0.1739, 0.5431, 0.2415, 0.5429, 0.2415, 0.4779, 0.1871, 0.4997, 0.01011, 0.4938, 0.08225, 0.4129, 0.1326, 0.4129, 0.01011, 0.6734, 0.01011, 0.6734, 0.1326, 0.5925, 0.08225, 0.5866, 0.01011, 0.5866, 0.01011, 0.5925, 0.08225, 0.4938, 0.08225, 0.4997, 0.01011, 0.6084, 0.1871, 0.5434, 0.2415, 0.5433, 0.2415, 0.5927, 0.1739, 0.5927, 0.1739, 0.5433, 0.2415, 0.5431, 0.2415, 0.4937, 0.1739, 0.6734, 0.1326, 0.6084, 0.1871, 0.5927, 0.1739, 0.5925, 0.08225, 0.4938, 0.08225, 0.4937, 0.1739, 0.4779, 0.1871, 0.4129, 0.1326, 0.4938, 0.08225, 0.5925, 0.08225, 0.5927, 0.1739, 0.4937, 0.1739, 0.7633, 0.2028, 0.6944, 0.1151, 0.8875, 0.1149, 0.8864, 0.2026, 0.8864, 0.2026, 0.8964, 0.2026, 0.8961, 0.2188, 0.8861, 0.2188, 0.8864, 0.2026, 0.8875, 0.1149, 0.8976, 0.1149, 0.8964, 0.2026, 0.7633, 0.2028, 0.8864, 0.2026, 0.8861, 0.2188, 0.7779, 0.219, 0.814, 0.4178, 0.4896, 0.4178, 0.4896, 0.2964, 0.814, 0.2964, 0.4892, 0.4339, 0.8137, 0.4339, 0.8137, 0.5547, 0.4892, 0.5547, 0.814, 0.2967, 0.814, 0.4176, 0.4895, 0.4176, 0.4895, 0.2967, 0.4895, 0.555, 0.4895, 0.4341, 0.814, 0.4341, 0.814, 0.555, 0.8152, 0.2902, 0.4897, 0.2902, 0.4897, 0.2685, 0.8152, 0.2685, 0.4895, 0.2683, 0.814, 0.2683, 0.814, 0.2904, 0.4895, 0.2904, 0.823, 0.3127, 0.8913, 0.4187, 0.8889, 0.4187, 0.8213, 0.3154, 0.9057, 0.4175, 0.8321, 0.3033, 0.8303, 0.3063, 0.9031, 0.4175, 0.8321, 0.5316, 0.9057, 0.4175, 0.9031, 0.4175, 0.8303, 0.5287, 0.8913, 0.4187, 0.823, 0.5247, 0.8213, 0.5219, 0.8889, 0.4187])
me_cube_002.materials.append(mat_x)
me_cube_002.use_remesh_preserve_volume = False
me_cube_002.use_remesh_preserve_attributes = False
me_cube_002.use_mirror_vertex_groups = False
me_cube_002.update()

# ---- objects
ob_cube = bpy.data.objects.new('Cube', me_cube_002)
ob_lamp = bpy.data.objects.new('Lamp', light_lamp)
ob_camera = bpy.data.objects.new('Camera', cam_camera)

# ---- transforms, parenting, visibility, modifiers, constraints
ob_cube.location = (-1.66, -0.02418, 2.816)
ob_cube.rotation_euler = (0.0, -0.0, 3.142)
ob_cube.scale = (14.26, 7.354, 2.242)
ob_cube.lineart.crease_threshold = 0.0
ob_lamp.location = (4.076, 1.005, 5.904)
ob_lamp.rotation_euler = (0.6503, 0.05522, 1.866)
ob_lamp.lock_rotations_4d = False
ob_lamp.empty_display_type = 'ARROWS'
ob_lamp.color = (0.0, 0.0, 0.0, 0.0)
ob_lamp.lineart.crease_threshold = 0.0
ob_camera.location = (7.481, -6.508, 5.344)
ob_camera.rotation_euler = (1.109, 0.0, 0.8149)
ob_camera.lock_rotations_4d = False
ob_camera.empty_display_type = 'ARROWS'
ob_camera.color = (0.0, 0.0, 0.0, 0.0)
ob_camera.display_type = 'WIRE'
ob_camera.lineart.crease_threshold = 0.0

# ---- collection membership
col_1.objects.link(ob_cube)
col_1.objects.link(ob_lamp)
col_1.objects.link(ob_camera)

# ---- scene / render settings (as saved in the file)
scene.camera = ob_camera
scene.frame_start = 1; scene.frame_end = 250; scene.frame_set(1)
scene.render.engine = 'CYCLES'
scene.render.resolution_x = 1024
scene.render.resolution_y = 768
scene.render.dither_intensity = 0.0
scene.cycles.use_denoising = False
scene.cycles.samples = 1024
scene.cycles.sampling_pattern = 'TABULATED_SOBOL'
scene.cycles.use_adaptive_sampling = False
scene.cycles.use_light_tree = False
scene.cycles.blur_glossy = 0.0
scene.cycles.sample_clamp_indirect = 0.0
scene.eevee.ray_tracing_options.trace_max_roughness = 0.0
scene.view_settings.view_transform = 'Standard'
bpy.context.view_layer.update()
